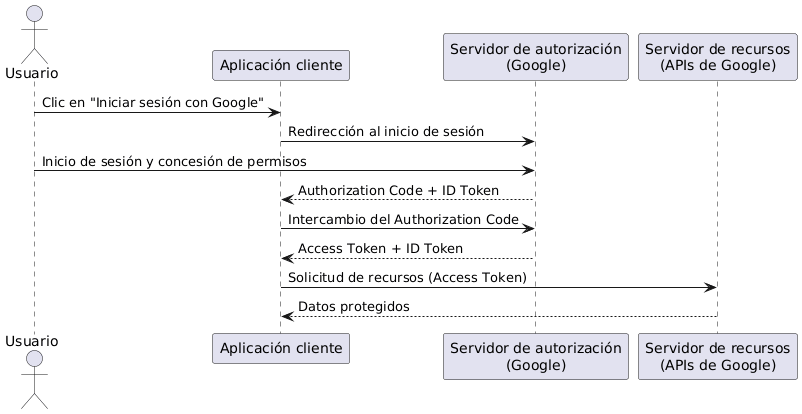

The diagram above was rendered by PlantUML. Its source (embedded in the PNG):
@startuml
actor Usuario

participant "Aplicación cliente" as Cliente
participant "Servidor de autorización\n(Google)" as Auth
participant "Servidor de recursos\n(APIs de Google)" as Recursos

Usuario -> Cliente : Clic en "Iniciar sesión con Google"
Cliente -> Auth : Redirección al inicio de sesión
Usuario -> Auth : Inicio de sesión y concesión de permisos
Auth --> Cliente : Authorization Code + ID Token
Cliente -> Auth : Intercambio del Authorization Code
Auth --> Cliente : Access Token + ID Token
Cliente -> Recursos : Solicitud de recursos (Access Token)
Recursos --> Cliente : Datos protegidos
@enduml